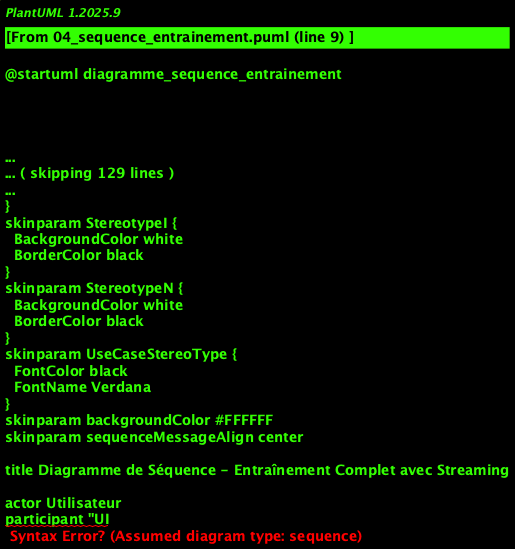

The diagram above was rendered by PlantUML. Its source (embedded in the PNG):
@startuml diagramme_sequence_entrainement
!theme plain
skinparam backgroundColor #FFFFFF
skinparam sequenceMessageAlign center

title Diagramme de Séquence - Entraînement Complet avec Streaming

actor Utilisateur
participant "UI
(Tkinter)" as UI
participant "Serveur IA
(FastAPI)" as IA
participant "Training
Engine" as Engine
participant "Data
Preprocessor" as Prep
participant "Model
Factory" as Factory
participant "SSE
Streamer" as SSE
participant "Serveur Data
(REST API)" as Data

== Phase 1 : Configuration ==
Utilisateur -> UI : Configure paramètres
(modèle, hyperparamètres, etc.)
UI -> UI : Valide configuration
UI -> UI : Crée PaquetComplet (JSON)

== Phase 2 : Lancement Entraînement ==
Utilisateur -> UI : Clique "Lancer Entraînement"
UI -> IA : POST /train_full
(PaquetComplet + payload_model)
activate IA

== Phase 3 : Récupération Dataset ==
IA -> Data : GET /datasets/{id}
activate Data
Data -> Data : Charge dataset
Data --> IA : TimeSeriesData
(timestamps, values)
deactivate Data

== Phase 4 : Préparation des Données ==
IA -> Prep : filter_series_by_dates()
activate Prep
Prep --> IA : timestamps_filtrés, values_filtrés
deactivate Prep

IA -> Prep : build_supervised_tensors()
activate Prep
Prep --> IA : X, y (tenseurs)
deactivate Prep

IA -> Prep : normalize_data()
activate Prep
Prep --> IA : X_norm, y_norm, params_norm
deactivate Prep

IA -> Prep : split_train_test()
activate Prep
Prep --> IA : X_train, y_train, X_test, y_test
deactivate Prep

IA -> SSE : Stream événement "split"
SSE -> UI : data: {"type":"info", "n_train":800, "n_test":200}
UI -> UI : Affiche info split

== Phase 5 : Instanciation Modèle ==
IA -> Factory : create(model_type, config)
activate Factory
Factory -> Factory : Valide configuration
Factory -> Factory : Instancie MLPModel/CNNModel/LSTMModel
Factory --> IA : model (BaseModel)
deactivate Factory

IA -> Engine : __init__(model, criterion, optimizer, device)
activate Engine

== Phase 6 : Entraînement avec Streaming ==
loop Pour chaque epoch (1 à nb_epochs)
    Engine -> Engine : Forward pass
y_pred = model(X_train)
    Engine -> Engine : Calcul loss
loss = criterion(y_pred, y_train)
    Engine -> Engine : Backward pass
loss.backward()
    Engine -> Engine : Gradient clipping (si activé)
    Engine -> Engine : optimizer.step()
    Engine -> Engine : Calcul gradient_norm
    
    Engine --> IA : Événement epoch
{"epoch", "loss", "gradient_norm"}
    IA -> SSE : format_sse(événement)
    SSE -> UI : data: {"type":"train", "epoch":1, "loss":0.45}
    UI -> UI : Met à jour graphique
    UI -> UI : Met à jour barre progression
    
    alt Si bouton Annuler cliqué
        Utilisateur -> UI : Clique "Annuler"
        UI -> IA : Interruption signal
        IA -> Engine : Stop training
        note right: Entraînement arrêté
à la fin de l'epoch courante
    end
end

Engine --> IA : Modèle entraîné + historique
deactivate Engine

== Phase 7 : Test Automatique ==
IA -> IA : test_model(model, X_test, y_test, inverse_fn)
activate IA

loop Pour chaque échantillon de test
    IA -> IA : y_pred = model(X_test[i])
    IA -> IA : Dénormalisation
inverse_fn(y_test[i]), inverse_fn(y_pred)
    IA -> SSE : Stream prédiction
    SSE -> UI : data: {"type":"test_prediction", "y_true":10.5, "y_pred":10.3}
    UI -> UI : Affiche dans tableau/graphique
end

IA -> IA : Calcul métriques finales
(MSE, MAE, RMSE, MAPE, R²)
IA -> SSE : Stream métriques
SSE -> UI : data: {"type":"test_metrics", "mse":0.052, "mae":0.183, ...}
UI -> UI : Affiche métriques dans onglet Testing
deactivate IA

== Phase 8 : Sauvegarde ==
IA -> IA : Prépare contexte complet
(archi, params, metrics, history)
IA -> Data : POST /models
(state_dict + context)
activate Data
Data -> Data : Génère UUID
Data -> Data : Sauvegarde fichier .pth
Data -> Data : Sauvegarde contexte JSON
Data --> IA : {"id": "uuid-1234", "created_at": "..."}
deactivate Data

IA -> SSE : Stream événement "complete"
SSE -> UI : data: {"type":"complete", "model_id":"uuid-1234"}
UI -> UI : Affiche confirmation
UI -> UI : Active onglet Prediction
deactivate IA

Utilisateur -> UI : Consulte résultats

@enduml